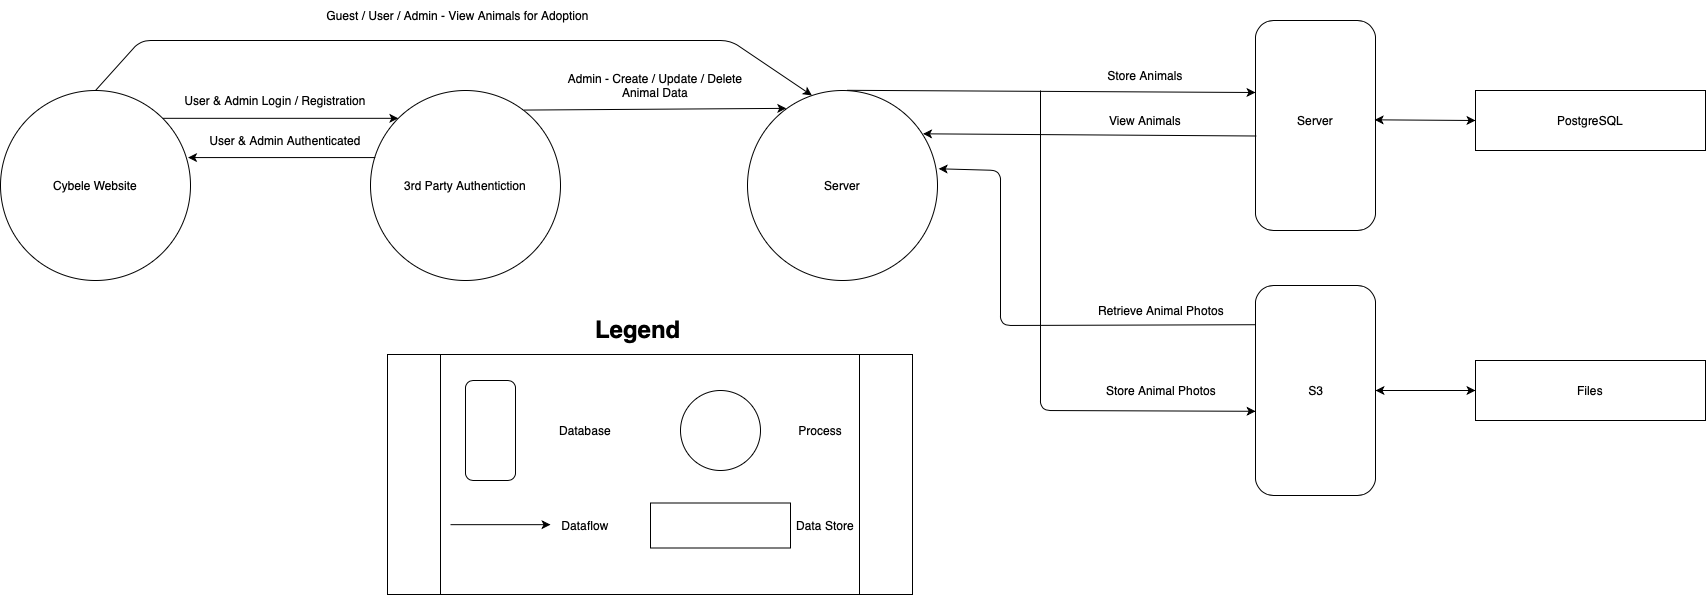

The diagram above was exported from draw.io. Its source (the exported page's mxGraphModel, read from the mxfile embedded in the PNG):
<mxGraphModel dx="1940" dy="2115" grid="1" gridSize="10" guides="1" tooltips="1" connect="1" arrows="1" fold="1" page="1" pageScale="1" pageWidth="827" pageHeight="1169" math="0" shadow="0">
  <root>
    <mxCell id="0" />
    <mxCell id="1" parent="0" />
    <mxCell id="0p-ITmKdrMMCghsNn6OC-49" value="" style="shape=process;whiteSpace=wrap;html=1;backgroundOutline=1;" vertex="1" parent="1">
      <mxGeometry x="467" y="344" width="525" height="240" as="geometry" />
    </mxCell>
    <mxCell id="0p-ITmKdrMMCghsNn6OC-2" value="" style="ellipse;whiteSpace=wrap;html=1;aspect=fixed;" vertex="1" parent="1">
      <mxGeometry x="80" y="80" width="190" height="190" as="geometry" />
    </mxCell>
    <mxCell id="0p-ITmKdrMMCghsNn6OC-3" value="" style="ellipse;whiteSpace=wrap;html=1;aspect=fixed;" vertex="1" parent="1">
      <mxGeometry x="450" y="80" width="190" height="190" as="geometry" />
    </mxCell>
    <mxCell id="0p-ITmKdrMMCghsNn6OC-4" value="" style="ellipse;whiteSpace=wrap;html=1;aspect=fixed;" vertex="1" parent="1">
      <mxGeometry x="827" y="80" width="190" height="190" as="geometry" />
    </mxCell>
    <mxCell id="0p-ITmKdrMMCghsNn6OC-5" value="3rd Party Authentiction" style="text;html=1;strokeColor=none;fillColor=none;align=center;verticalAlign=middle;whiteSpace=wrap;rounded=0;" vertex="1" parent="1">
      <mxGeometry x="475" y="110" width="140" height="130" as="geometry" />
    </mxCell>
    <mxCell id="0p-ITmKdrMMCghsNn6OC-6" value="Cybele Website" style="text;html=1;strokeColor=none;fillColor=none;align=center;verticalAlign=middle;whiteSpace=wrap;rounded=0;" vertex="1" parent="1">
      <mxGeometry x="105" y="110" width="140" height="130" as="geometry" />
    </mxCell>
    <mxCell id="0p-ITmKdrMMCghsNn6OC-7" value="" style="endArrow=classic;html=1;entryX=0;entryY=0;entryDx=0;entryDy=0;exitX=1;exitY=0;exitDx=0;exitDy=0;" edge="1" parent="1" source="0p-ITmKdrMMCghsNn6OC-2" target="0p-ITmKdrMMCghsNn6OC-3">
      <mxGeometry width="50" height="50" relative="1" as="geometry">
        <mxPoint x="530" y="350" as="sourcePoint" />
        <mxPoint x="580" y="300" as="targetPoint" />
      </mxGeometry>
    </mxCell>
    <mxCell id="0p-ITmKdrMMCghsNn6OC-8" value="User &amp;amp; Admin Login / Registration" style="text;html=1;strokeColor=none;fillColor=none;align=center;verticalAlign=middle;whiteSpace=wrap;rounded=0;" vertex="1" parent="1">
      <mxGeometry x="250" y="80" width="210" height="20" as="geometry" />
    </mxCell>
    <mxCell id="0p-ITmKdrMMCghsNn6OC-9" value="User &amp;amp; Admin Authenticated" style="text;html=1;strokeColor=none;fillColor=none;align=center;verticalAlign=middle;whiteSpace=wrap;rounded=0;" vertex="1" parent="1">
      <mxGeometry x="260" y="120" width="210" height="20" as="geometry" />
    </mxCell>
    <mxCell id="0p-ITmKdrMMCghsNn6OC-10" value="" style="endArrow=classic;html=1;exitX=0.025;exitY=0.353;exitDx=0;exitDy=0;exitPerimeter=0;entryX=0.987;entryY=0.353;entryDx=0;entryDy=0;entryPerimeter=0;" edge="1" parent="1" source="0p-ITmKdrMMCghsNn6OC-3" target="0p-ITmKdrMMCghsNn6OC-2">
      <mxGeometry width="50" height="50" relative="1" as="geometry">
        <mxPoint x="240" y="370" as="sourcePoint" />
        <mxPoint x="280" y="190" as="targetPoint" />
      </mxGeometry>
    </mxCell>
    <mxCell id="0p-ITmKdrMMCghsNn6OC-11" value="" style="endArrow=classic;html=1;exitX=0.807;exitY=0.103;exitDx=0;exitDy=0;exitPerimeter=0;entryX=0.204;entryY=0.094;entryDx=0;entryDy=0;entryPerimeter=0;" edge="1" parent="1" source="0p-ITmKdrMMCghsNn6OC-3" target="0p-ITmKdrMMCghsNn6OC-4">
      <mxGeometry width="50" height="50" relative="1" as="geometry">
        <mxPoint x="540" y="300" as="sourcePoint" />
        <mxPoint x="730" y="100" as="targetPoint" />
      </mxGeometry>
    </mxCell>
    <mxCell id="0p-ITmKdrMMCghsNn6OC-12" value="Admin - Create / Update / Delete Animal Data" style="text;html=1;strokeColor=none;fillColor=none;align=center;verticalAlign=middle;whiteSpace=wrap;rounded=0;" vertex="1" parent="1">
      <mxGeometry x="630" y="60" width="210" height="30" as="geometry" />
    </mxCell>
    <mxCell id="0p-ITmKdrMMCghsNn6OC-13" value="" style="endArrow=classic;html=1;entryX=0.339;entryY=0.026;entryDx=0;entryDy=0;entryPerimeter=0;exitX=0.5;exitY=0;exitDx=0;exitDy=0;" edge="1" parent="1" source="0p-ITmKdrMMCghsNn6OC-2" target="0p-ITmKdrMMCghsNn6OC-4">
      <mxGeometry width="50" height="50" relative="1" as="geometry">
        <mxPoint x="190" y="30" as="sourcePoint" />
        <mxPoint x="827" y="120" as="targetPoint" />
        <Array as="points">
          <mxPoint x="220" y="30" />
          <mxPoint x="810" y="30" />
        </Array>
      </mxGeometry>
    </mxCell>
    <mxCell id="0p-ITmKdrMMCghsNn6OC-14" value="Guest / User / Admin - View Animals for Adoption" style="text;html=1;strokeColor=none;fillColor=none;align=center;verticalAlign=middle;whiteSpace=wrap;rounded=0;" vertex="1" parent="1">
      <mxGeometry x="400" y="-10" width="275" height="30" as="geometry" />
    </mxCell>
    <mxCell id="0p-ITmKdrMMCghsNn6OC-15" value="Server" style="text;html=1;strokeColor=none;fillColor=none;align=center;verticalAlign=middle;whiteSpace=wrap;rounded=0;" vertex="1" parent="1">
      <mxGeometry x="852" y="110" width="140" height="130" as="geometry" />
    </mxCell>
    <mxCell id="0p-ITmKdrMMCghsNn6OC-16" value="" style="rounded=1;whiteSpace=wrap;html=1;rotation=-90;" vertex="1" parent="1">
      <mxGeometry x="1290" y="55" width="210" height="120" as="geometry" />
    </mxCell>
    <mxCell id="0p-ITmKdrMMCghsNn6OC-17" value="" style="rounded=1;whiteSpace=wrap;html=1;rotation=-90;" vertex="1" parent="1">
      <mxGeometry x="1290" y="320" width="210" height="120" as="geometry" />
    </mxCell>
    <mxCell id="0p-ITmKdrMMCghsNn6OC-18" value="" style="rounded=0;whiteSpace=wrap;html=1;" vertex="1" parent="1">
      <mxGeometry x="1555" y="80" width="230" height="60" as="geometry" />
    </mxCell>
    <mxCell id="0p-ITmKdrMMCghsNn6OC-19" value="Server" style="text;html=1;strokeColor=none;fillColor=none;align=center;verticalAlign=middle;whiteSpace=wrap;rounded=0;" vertex="1" parent="1">
      <mxGeometry x="1350" y="45" width="90" height="130" as="geometry" />
    </mxCell>
    <mxCell id="0p-ITmKdrMMCghsNn6OC-20" value="S3" style="text;html=1;strokeColor=none;fillColor=none;align=center;verticalAlign=middle;whiteSpace=wrap;rounded=0;" vertex="1" parent="1">
      <mxGeometry x="1346" y="315" width="100" height="130" as="geometry" />
    </mxCell>
    <mxCell id="0p-ITmKdrMMCghsNn6OC-21" value="PostgreSQL" style="text;html=1;strokeColor=none;fillColor=none;align=center;verticalAlign=middle;whiteSpace=wrap;rounded=0;" vertex="1" parent="1">
      <mxGeometry x="1600" y="45" width="140" height="130" as="geometry" />
    </mxCell>
    <mxCell id="0p-ITmKdrMMCghsNn6OC-22" value="" style="endArrow=classic;startArrow=classic;html=1;entryX=0;entryY=0.5;entryDx=0;entryDy=0;exitX=0.527;exitY=0.993;exitDx=0;exitDy=0;exitPerimeter=0;" edge="1" parent="1" source="0p-ITmKdrMMCghsNn6OC-16" target="0p-ITmKdrMMCghsNn6OC-18">
      <mxGeometry width="50" height="50" relative="1" as="geometry">
        <mxPoint x="1460" y="110" as="sourcePoint" />
        <mxPoint x="1545" y="110" as="targetPoint" />
      </mxGeometry>
    </mxCell>
    <mxCell id="0p-ITmKdrMMCghsNn6OC-23" value="" style="rounded=0;whiteSpace=wrap;html=1;" vertex="1" parent="1">
      <mxGeometry x="1555" y="350" width="230" height="60" as="geometry" />
    </mxCell>
    <mxCell id="0p-ITmKdrMMCghsNn6OC-24" value="Files" style="text;html=1;strokeColor=none;fillColor=none;align=center;verticalAlign=middle;whiteSpace=wrap;rounded=0;" vertex="1" parent="1">
      <mxGeometry x="1600" y="315" width="140" height="130" as="geometry" />
    </mxCell>
    <mxCell id="0p-ITmKdrMMCghsNn6OC-25" value="" style="endArrow=classic;startArrow=classic;html=1;exitX=0.5;exitY=1;exitDx=0;exitDy=0;entryX=0;entryY=0.5;entryDx=0;entryDy=0;" edge="1" parent="1" source="0p-ITmKdrMMCghsNn6OC-17" target="0p-ITmKdrMMCghsNn6OC-23">
      <mxGeometry width="50" height="50" relative="1" as="geometry">
        <mxPoint x="1465" y="380" as="sourcePoint" />
        <mxPoint x="1550" y="380" as="targetPoint" />
      </mxGeometry>
    </mxCell>
    <mxCell id="0p-ITmKdrMMCghsNn6OC-27" value="Store Animal Photos" style="text;html=1;strokeColor=none;fillColor=none;align=center;verticalAlign=middle;whiteSpace=wrap;rounded=0;" vertex="1" parent="1">
      <mxGeometry x="1136" y="365" width="210" height="30" as="geometry" />
    </mxCell>
    <mxCell id="0p-ITmKdrMMCghsNn6OC-28" value="" style="endArrow=classic;html=1;entryX=0.401;entryY=0.001;entryDx=0;entryDy=0;entryPerimeter=0;" edge="1" parent="1" target="0p-ITmKdrMMCghsNn6OC-17">
      <mxGeometry width="50" height="50" relative="1" as="geometry">
        <mxPoint x="1120" y="80" as="sourcePoint" />
        <mxPoint x="1330" y="401" as="targetPoint" />
        <Array as="points">
          <mxPoint x="1120" y="400" />
        </Array>
      </mxGeometry>
    </mxCell>
    <mxCell id="0p-ITmKdrMMCghsNn6OC-29" value="" style="endArrow=classic;html=1;exitX=0.947;exitY=0.974;exitDx=0;exitDy=0;exitPerimeter=0;entryX=1.006;entryY=0.412;entryDx=0;entryDy=0;entryPerimeter=0;" edge="1" parent="1" source="0p-ITmKdrMMCghsNn6OC-30" target="0p-ITmKdrMMCghsNn6OC-4">
      <mxGeometry width="50" height="50" relative="1" as="geometry">
        <mxPoint x="1150" y="210" as="sourcePoint" />
        <mxPoint x="1020" y="160" as="targetPoint" />
        <Array as="points">
          <mxPoint x="1080" y="315" />
          <mxPoint x="1080" y="160" />
        </Array>
      </mxGeometry>
    </mxCell>
    <mxCell id="0p-ITmKdrMMCghsNn6OC-30" value="Retrieve Animal Photos" style="text;html=1;strokeColor=none;fillColor=none;align=center;verticalAlign=middle;whiteSpace=wrap;rounded=0;" vertex="1" parent="1">
      <mxGeometry x="1136" y="285" width="210" height="30" as="geometry" />
    </mxCell>
    <mxCell id="0p-ITmKdrMMCghsNn6OC-32" value="" style="endArrow=classic;html=1;exitX=0.524;exitY=-0.001;exitDx=0;exitDy=0;exitPerimeter=0;" edge="1" parent="1" source="0p-ITmKdrMMCghsNn6OC-4">
      <mxGeometry width="50" height="50" relative="1" as="geometry">
        <mxPoint x="928.6500000000001" y="85.19000000000005" as="sourcePoint" />
        <mxPoint x="1335" y="82" as="targetPoint" />
      </mxGeometry>
    </mxCell>
    <mxCell id="0p-ITmKdrMMCghsNn6OC-33" value="Store Animals" style="text;html=1;strokeColor=none;fillColor=none;align=center;verticalAlign=middle;whiteSpace=wrap;rounded=0;" vertex="1" parent="1">
      <mxGeometry x="1120" y="50" width="210" height="30" as="geometry" />
    </mxCell>
    <mxCell id="0p-ITmKdrMMCghsNn6OC-34" value="" style="endArrow=classic;html=1;entryX=0.924;entryY=0.228;entryDx=0;entryDy=0;entryPerimeter=0;exitX=0.45;exitY=0.007;exitDx=0;exitDy=0;exitPerimeter=0;" edge="1" parent="1" source="0p-ITmKdrMMCghsNn6OC-16" target="0p-ITmKdrMMCghsNn6OC-4">
      <mxGeometry width="50" height="50" relative="1" as="geometry">
        <mxPoint x="1330" y="125" as="sourcePoint" />
        <mxPoint x="1200" y="160" as="targetPoint" />
      </mxGeometry>
    </mxCell>
    <mxCell id="0p-ITmKdrMMCghsNn6OC-35" value="View Animals" style="text;html=1;strokeColor=none;fillColor=none;align=center;verticalAlign=middle;whiteSpace=wrap;rounded=0;" vertex="1" parent="1">
      <mxGeometry x="1125" y="92.5" width="200" height="35" as="geometry" />
    </mxCell>
    <mxCell id="0p-ITmKdrMMCghsNn6OC-38" value="" style="endArrow=classic;html=1;" edge="1" parent="1">
      <mxGeometry width="50" height="50" relative="1" as="geometry">
        <mxPoint x="530" y="514.17" as="sourcePoint" />
        <mxPoint x="630" y="514.17" as="targetPoint" />
      </mxGeometry>
    </mxCell>
    <mxCell id="0p-ITmKdrMMCghsNn6OC-39" value="Dataflow" style="text;html=1;strokeColor=none;fillColor=none;align=center;verticalAlign=middle;whiteSpace=wrap;rounded=0;" vertex="1" parent="1">
      <mxGeometry x="645" y="505" width="40" height="20" as="geometry" />
    </mxCell>
    <mxCell id="0p-ITmKdrMMCghsNn6OC-42" value="" style="rounded=1;whiteSpace=wrap;html=1;rotation=-90;" vertex="1" parent="1">
      <mxGeometry x="520" y="395" width="100" height="50" as="geometry" />
    </mxCell>
    <mxCell id="0p-ITmKdrMMCghsNn6OC-44" value="Database" style="text;html=1;strokeColor=none;fillColor=none;align=center;verticalAlign=middle;whiteSpace=wrap;rounded=0;" vertex="1" parent="1">
      <mxGeometry x="645" y="410" width="40" height="20" as="geometry" />
    </mxCell>
    <mxCell id="0p-ITmKdrMMCghsNn6OC-45" value="" style="rounded=0;whiteSpace=wrap;html=1;" vertex="1" parent="1">
      <mxGeometry x="730" y="492.5" width="140" height="45" as="geometry" />
    </mxCell>
    <mxCell id="0p-ITmKdrMMCghsNn6OC-46" value="" style="ellipse;whiteSpace=wrap;html=1;aspect=fixed;" vertex="1" parent="1">
      <mxGeometry x="760" y="380" width="80" height="80" as="geometry" />
    </mxCell>
    <mxCell id="0p-ITmKdrMMCghsNn6OC-47" value="Data Store" style="text;html=1;strokeColor=none;fillColor=none;align=center;verticalAlign=middle;whiteSpace=wrap;rounded=0;" vertex="1" parent="1">
      <mxGeometry x="870" y="505" width="70" height="20" as="geometry" />
    </mxCell>
    <mxCell id="0p-ITmKdrMMCghsNn6OC-48" value="Process" style="text;html=1;strokeColor=none;fillColor=none;align=center;verticalAlign=middle;whiteSpace=wrap;rounded=0;" vertex="1" parent="1">
      <mxGeometry x="880" y="410" width="40" height="20" as="geometry" />
    </mxCell>
    <mxCell id="0p-ITmKdrMMCghsNn6OC-51" value="&lt;h1&gt;Legend&lt;/h1&gt;" style="text;html=1;strokeColor=none;fillColor=none;spacing=5;spacingTop=-20;whiteSpace=wrap;overflow=hidden;rounded=0;" vertex="1" parent="1">
      <mxGeometry x="670" y="300" width="100" height="40" as="geometry" />
    </mxCell>
  </root>
</mxGraphModel>